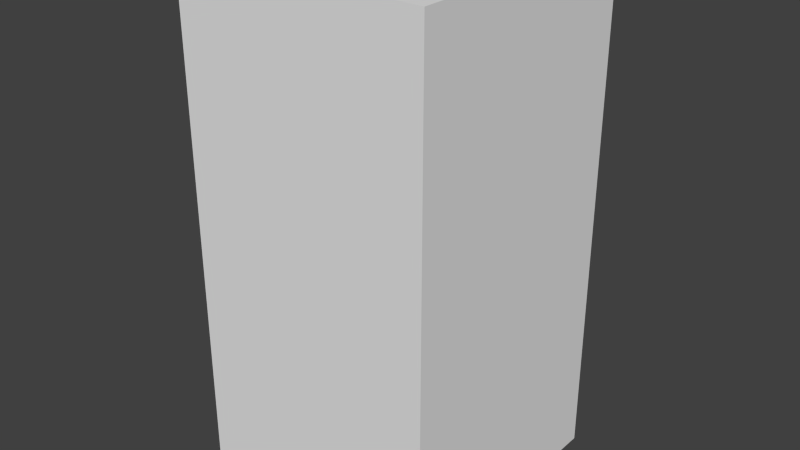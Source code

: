 # Source: greyFlagTwo.blend  (saved by Blender 2.68.0; exported with 4.5.12 LTS)
import bpy
from mathutils import Matrix  # noqa: F401  (used for matrix-valued properties, if any)

bpy.ops.wm.read_factory_settings(use_empty=True)
scene = bpy.context.scene
scene.name = 'Scene'

# ---- collections
col_collection_1 = bpy.data.collections.new('Collection 1'); scene.collection.children.link(col_collection_1)

# ---- world
world_world = bpy.data.worlds.new('World'); scene.world = world_world
world_world.color = (0.05088, 0.05088, 0.05088)
world_world.use_sun_shadow = False
world_world.sun_shadow_jitter_overblur = 0.0
world_world.cycles.sampling_method = 'MANUAL'
world_world.cycles.sample_map_resolution = 256

# ---- meshes
me_greyflagtwo = bpy.data.meshes.new('greyFlagTwo')
me_greyflagtwo.from_pydata([(-0.5, -0.5, -1.0), (-0.5, 0.5, -1.0), (0.5, 0.5, -1.0), (0.5, -0.5, -1.0), (-0.5, -0.5, 1.0), (-0.5, 0.5, 1.0), (0.5, 0.5, 1.0), (0.5, -0.5, 1.0)], [], [(4, 5, 1, 0), (5, 6, 2, 1), (6, 7, 3, 2), (7, 4, 0, 3), (0, 1, 2, 3), (7, 6, 5, 4)])
me_greyflagtwo.use_remesh_preserve_volume = False
me_greyflagtwo.use_remesh_preserve_attributes = False
me_greyflagtwo.use_mirror_vertex_groups = False
me_greyflagtwo.update()

# ---- objects
ob_greyflagtwo = bpy.data.objects.new('greyFlagTwo', me_greyflagtwo)

# ---- transforms, parenting, visibility, modifiers, constraints
ob_greyflagtwo.location = (0.0, 0.0, 0.0)
ob_greyflagtwo.lineart.crease_threshold = 0.0

# ---- collection membership
col_collection_1.objects.link(ob_greyflagtwo)

# ---- scene / render settings (as saved in the file)
scene.frame_start = 1; scene.frame_end = 250; scene.frame_set(1)
scene.render.engine = 'BLENDER_EEVEE_NEXT'
scene.render.image_settings.color_mode = 'RGB'
scene.render.image_settings.compression = 90
scene.render.resolution_percentage = 50
scene.render.dither_intensity = 0.0
scene.cycles.use_denoising = False
scene.cycles.samples = 10
scene.cycles.sampling_pattern = 'TABULATED_SOBOL'
scene.cycles.light_sampling_threshold = 0.0
scene.cycles.use_adaptive_sampling = False
scene.cycles.use_light_tree = False
scene.cycles.blur_glossy = 0.0
scene.cycles.volume_bounces = 1
scene.cycles.pixel_filter_type = 'GAUSSIAN'
scene.cycles.sample_clamp_indirect = 0.0
scene.view_settings.view_transform = 'Standard'
bpy.context.view_layer.update()

# ---- added for rendering (the .blend has no active camera and no usable light): camera, sun
cam_auto = bpy.data.cameras.new('AutoCamera')
cam_auto.lens = 50.0
cam_auto.sensor_width = 36.0
cam_auto.clip_end = 1000.0
ob_auto_camera = bpy.data.objects.new('AutoCamera', cam_auto)
scene.collection.objects.link(ob_auto_camera)
ob_auto_camera.location = (2.26633, -2.71959, 1.81306)
ob_auto_camera.rotation_euler = (1.09748, -7.21219e-08, 0.694738)
scene.camera = ob_auto_camera
light_auto_sun = bpy.data.lights.new('AutoSun', 'SUN')
light_auto_sun.energy = 3.0
light_auto_sun.angle = 0.0523599
ob_auto_sun = bpy.data.objects.new('AutoSun', light_auto_sun)
scene.collection.objects.link(ob_auto_sun)
ob_auto_sun.rotation_euler = (0.872665, 0.174533, 0.523599)
bpy.context.view_layer.update()
